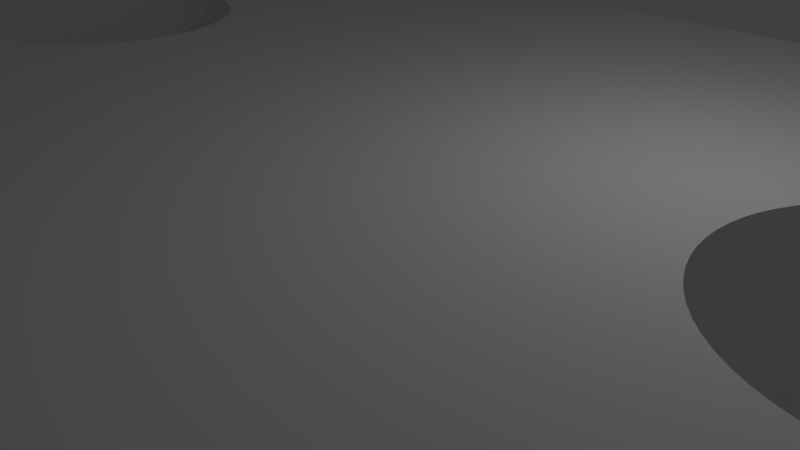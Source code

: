 # Source: beltclampb.blend  (saved by Blender 2.79.0; exported with 4.5.12 LTS)
import bpy
from mathutils import Matrix  # noqa: F401  (used for matrix-valued properties, if any)

bpy.ops.wm.read_factory_settings(use_empty=True)
scene = bpy.context.scene
scene.name = 'Scene'

# ---- collections
col_collection_1 = bpy.data.collections.new('Collection 1'); scene.collection.children.link(col_collection_1)

# ---- materials (node trees are filled in below, after node groups)
mat_material = bpy.data.materials.new('Material')
mat_material.alpha_threshold = 0.0
mat_material.use_transparent_shadow = False
mat_material.roughness = 0.5
mat_material.line_color = (0.0, 0.0, 0.0, 1.0)

# ---- material node trees

# ---- world
world_world = bpy.data.worlds.new('World'); scene.world = world_world
world_world.color = (0.05088, 0.05088, 0.05088)
world_world.use_sun_shadow = False
world_world.sun_shadow_jitter_overblur = 0.0
world_world.cycles.sampling_method = 'MANUAL'

# ---- cameras
cam_camera = bpy.data.cameras.new('Camera')
cam_camera.clip_end = 100.0
cam_camera.lens = 35.0
cam_camera.sensor_width = 32.0
cam_camera.sensor_height = 18.0
cam_camera.ortho_scale = 7.314
cam_camera.dof.focus_distance = 0.0
cam_camera.dof.aperture_fstop = 128.0

# ---- lights
light_lamp = bpy.data.lights.new('Lamp', 'POINT')
light_lamp.transmission_factor = 0.0
light_lamp.cutoff_distance = 30.0
light_lamp.energy = 100.0
light_lamp.shadow_buffer_clip_start = 1.001
light_lamp.shadow_soft_size = 0.1
light_lamp.shadow_maximum_resolution = 0.006
light_lamp.use_absolute_resolution = True

# ---- meshes
me_cube = bpy.data.meshes.new('Cube')
me_cube.from_pydata([(1.0, 1.0, -1.0), (1.0, -1.0, -1.0), (-1.0, -1.0, -1.0), (-1.0, 1.0, -1.0), (1.0, 1.0, 1.0), (1.0, -1.0, 1.0), (-1.0, -1.0, 1.0), (-1.0, 1.0, 1.0), (-0.7663, -0.195, -1.0), (-0.7663, -0.195, 1.0), (-0.7774, -0.1708, -1.0), (-0.7774, -0.1708, 1.0), (-0.6004, -0.306, -1.0), (-0.6004, -0.306, 1.0), (-0.619, -0.3075, -1.0), (-0.619, -0.3075, 1.0), (-0.7537, -0.2174, -1.0), (-0.7537, -0.2174, 1.0), (-0.6377, -0.306, -1.0), (-0.6377, -0.306, 1.0), (-0.6004, 0.306, -1.0), (-0.6004, 0.306, 1.0), (-0.5819, 0.3015, -1.0), (-0.5819, 0.3015, 1.0), (-0.4511, 0.1449, -1.0), (-0.4511, 0.1449, 1.0), (-0.4607, 0.1708, -1.0), (-0.4607, 0.1708, 1.0), (-0.619, 0.3075, -1.0), (-0.619, 0.3075, 1.0), (-0.4718, 0.195, -1.0), (-0.4718, 0.195, 1.0), (-0.6743, -0.2942, -1.0), (-0.6743, -0.2942, 1.0), (-0.8013, -0.08925, -1.0), (-0.8013, -0.08925, 1.0), (-0.6562, -0.3015, -1.0), (-0.6562, -0.3015, 1.0), (-0.6919, -0.2841, -1.0), (-0.6919, -0.2841, 1.0), (-0.5819, -0.3015, -1.0), (-0.5819, -0.3015, 1.0), (-0.5293, -0.2712, -1.0), (-0.5293, -0.2712, 1.0), (-0.5462, -0.2841, -1.0), (-0.5462, -0.2841, 1.0), (-0.5638, -0.2942, -1.0), (-0.5638, -0.2942, 1.0), (-0.787, -0.1449, -1.0), (-0.787, -0.1449, 1.0), (-0.795, -0.1177, -1.0), (-0.795, -0.1177, 1.0), (-0.8059, -0.05998, -1.0), (-0.8059, -0.05998, 1.0), (-0.8086, -0.03014, -1.0), (-0.8086, -0.03014, 1.0), (-0.4844, 0.2174, -1.0), (-0.4844, 0.2174, 1.0), (-0.4982, 0.2377, -1.0), (-0.4982, 0.2377, 1.0), (-0.5638, 0.2942, -1.0), (-0.5638, 0.2942, 1.0), (-0.5132, 0.2556, -1.0), (-0.5132, 0.2556, 1.0), (-0.7399, -0.2377, -1.0), (-0.7399, -0.2377, 1.0), (-0.7249, -0.2556, -1.0), (-0.7249, -0.2556, 1.0), (-0.7088, -0.2712, -1.0), (-0.7088, -0.2712, 1.0), (-0.4844, -0.2174, -1.0), (-0.4844, -0.2174, 1.0), (-0.4982, -0.2377, -1.0), (-0.4982, -0.2377, 1.0), (-0.5132, -0.2556, -1.0), (-0.5132, -0.2556, 1.0), (-0.6377, 0.306, -1.0), (-0.6377, 0.306, 1.0), (-0.6562, 0.3015, -1.0), (-0.6562, 0.3015, 1.0), (-0.4431, -0.1177, -1.0), (-0.4431, -0.1177, 1.0), (-0.4368, -0.08925, -1.0), (-0.4368, -0.08925, 1.0), (-0.7774, 0.1708, -1.0), (-0.7774, 0.1708, 1.0), (-0.787, 0.1449, -1.0), (-0.787, 0.1449, 1.0), (-0.8059, 0.05998, -1.0), (-0.8059, 0.05998, 1.0), (-0.7663, 0.195, -1.0), (-0.7663, 0.195, 1.0), (-0.7537, 0.2174, -1.0), (-0.7537, 0.2174, 1.0), (-0.7399, 0.2377, -1.0), (-0.7399, 0.2377, 1.0), (-0.6919, 0.2841, -1.0), (-0.6919, 0.2841, 1.0), (-0.7088, 0.2712, -1.0), (-0.7088, 0.2712, 1.0), (-0.795, 0.1177, -1.0), (-0.795, 0.1177, 1.0), (-0.8013, 0.08925, -1.0), (-0.8013, 0.08925, 1.0), (-0.8086, 0.03014, -1.0), (-0.8086, 0.03014, 1.0), (-0.8095, -1.429e-07, -1.0), (-0.8095, -1.429e-07, 1.0), (-0.6743, 0.2942, -1.0), (-0.6743, 0.2942, 1.0), (-0.4286, -5.009e-08, -1.0), (-0.4286, -5.009e-08, 1.0), (-0.4607, -0.1708, -1.0), (-0.4607, -0.1708, 1.0), (-0.4718, -0.195, -1.0), (-0.4718, -0.195, 1.0), (-0.4295, 0.03014, -1.0), (-0.4295, 0.03014, 1.0), (-0.4431, 0.1177, -1.0), (-0.4431, 0.1177, 1.0), (-0.7249, 0.2556, -1.0), (-0.7249, 0.2556, 1.0), (-0.5462, 0.2841, -1.0), (-0.5462, 0.2841, 1.0), (-0.4368, 0.08925, -1.0), (-0.4368, 0.08925, 1.0), (-0.4322, -0.05998, -1.0), (-0.4322, -0.05998, 1.0), (-0.4511, -0.1449, -1.0), (-0.4511, -0.1449, 1.0), (-0.4295, -0.03014, -1.0), (-0.4295, -0.03014, 1.0), (-0.4322, 0.05998, -1.0), (-0.4322, 0.05998, 1.0), (-0.5293, 0.2712, -1.0), (-0.5293, 0.2712, 1.0), (0.4718, -0.195, 1.0), (0.4718, -0.195, -1.0), (0.4607, -0.1708, 1.0), (0.4607, -0.1708, -1.0), (0.6377, -0.306, 1.0), (0.6377, -0.306, -1.0), (0.619, -0.3075, 1.0), (0.619, -0.3075, -1.0), (0.4844, -0.2174, 1.0), (0.4844, -0.2174, -1.0), (0.6004, -0.306, 1.0), (0.6004, -0.306, -1.0), (0.6377, 0.306, 1.0), (0.6377, 0.306, -1.0), (0.6562, 0.3015, 1.0), (0.6562, 0.3015, -1.0), (0.787, 0.1449, 1.0), (0.787, 0.1449, -1.0), (0.7774, 0.1708, 1.0), (0.7774, 0.1708, -1.0), (0.619, 0.3075, 1.0), (0.619, 0.3075, -1.0), (0.7663, 0.195, 1.0), (0.7663, 0.195, -1.0), (0.5638, -0.2942, 1.0), (0.5638, -0.2942, -1.0), (0.4368, -0.08925, 1.0), (0.4368, -0.08925, -1.0), (0.5819, -0.3015, 1.0), (0.5819, -0.3015, -1.0), (0.5462, -0.2841, 1.0), (0.5462, -0.2841, -1.0), (0.6562, -0.3015, 1.0), (0.6562, -0.3015, -1.0), (0.7088, -0.2712, 1.0), (0.7088, -0.2712, -1.0), (0.6919, -0.2841, 1.0), (0.6919, -0.2841, -1.0), (0.6743, -0.2942, 1.0), (0.6743, -0.2942, -1.0), (0.4511, -0.1449, 1.0), (0.4511, -0.1449, -1.0), (0.4431, -0.1177, 1.0), (0.4431, -0.1177, -1.0), (0.4322, -0.05998, 1.0), (0.4322, -0.05998, -1.0), (0.4295, -0.03014, 1.0), (0.4295, -0.03014, -1.0), (0.7537, 0.2174, 1.0), (0.7537, 0.2174, -1.0), (0.7399, 0.2377, 1.0), (0.7399, 0.2377, -1.0), (0.6743, 0.2942, 1.0), (0.6743, 0.2942, -1.0), (0.7249, 0.2556, 1.0), (0.7249, 0.2556, -1.0), (0.4982, -0.2377, 1.0), (0.4982, -0.2377, -1.0), (0.5132, -0.2556, 1.0), (0.5132, -0.2556, -1.0), (0.5293, -0.2712, 1.0), (0.5293, -0.2712, -1.0), (0.7537, -0.2174, 1.0), (0.7537, -0.2174, -1.0), (0.7399, -0.2377, 1.0), (0.7399, -0.2377, -1.0), (0.7249, -0.2556, 1.0), (0.7249, -0.2556, -1.0), (0.6004, 0.306, 1.0), (0.6004, 0.306, -1.0), (0.5819, 0.3015, 1.0), (0.5819, 0.3015, -1.0), (0.795, -0.1177, 1.0), (0.795, -0.1177, -1.0), (0.8013, -0.08925, 1.0), (0.8013, -0.08925, -1.0), (0.4607, 0.1708, 1.0), (0.4607, 0.1708, -1.0), (0.4511, 0.1449, 1.0), (0.4511, 0.1449, -1.0), (0.4322, 0.05998, 1.0), (0.4322, 0.05998, -1.0), (0.4718, 0.195, 1.0), (0.4718, 0.195, -1.0), (0.4844, 0.2174, 1.0), (0.4844, 0.2174, -1.0), (0.4982, 0.2377, 1.0), (0.4982, 0.2377, -1.0), (0.5462, 0.2841, 1.0), (0.5462, 0.2841, -1.0), (0.5293, 0.2712, 1.0), (0.5293, 0.2712, -1.0), (0.4431, 0.1177, 1.0), (0.4431, 0.1177, -1.0), (0.4368, 0.08925, 1.0), (0.4368, 0.08925, -1.0), (0.4295, 0.03014, 1.0), (0.4295, 0.03014, -1.0), (0.4286, -1.429e-07, 1.0), (0.4286, -1.429e-07, -1.0), (0.5638, 0.2942, 1.0), (0.5638, 0.2942, -1.0), (0.8095, -5.009e-08, 1.0), (0.8095, -5.009e-08, -1.0), (0.7774, -0.1708, 1.0), (0.7774, -0.1708, -1.0), (0.7663, -0.195, 1.0), (0.7663, -0.195, -1.0), (0.8086, 0.03014, 1.0), (0.8086, 0.03014, -1.0), (0.795, 0.1177, 1.0), (0.795, 0.1177, -1.0), (0.5132, 0.2556, 1.0), (0.5132, 0.2556, -1.0), (0.6919, 0.2841, 1.0), (0.6919, 0.2841, -1.0), (0.8013, 0.08925, 1.0), (0.8013, 0.08925, -1.0), (0.8059, -0.05998, 1.0), (0.8059, -0.05998, -1.0), (0.787, -0.1449, 1.0), (0.787, -0.1449, -1.0), (0.8086, -0.03014, 1.0), (0.8086, -0.03014, -1.0), (0.8059, 0.05998, 1.0), (0.8059, 0.05998, -1.0), (0.7088, 0.2712, 1.0), (0.7088, 0.2712, -1.0)], [], [(0, 110, 116, 132, 124, 118, 24, 26, 30, 56, 58, 62, 134, 122, 60, 22, 20, 28, 76, 78, 108, 96, 98, 120, 94, 92, 90, 84, 86, 100, 102, 88, 104, 106, 2, 3), (4, 7, 6, 107, 105, 89, 103, 101, 87, 85, 91, 93, 95, 121, 99, 97, 109, 79, 77, 29, 21, 23, 61, 123, 135, 63, 59, 57, 31, 27, 25, 119, 125, 133, 117, 111, 234, 232, 216, 230, 228, 214, 212, 218, 220, 222, 248, 226, 224, 236, 206, 204, 156, 148, 150, 188, 250, 262, 190, 186, 184, 158, 154, 152, 246, 252, 260, 244, 238), (0, 4, 5, 1), (1, 5, 6, 2), (2, 6, 7, 3), (4, 0, 3, 7), (8, 9, 17, 16), (66, 67, 69, 68), (62, 63, 135, 134), (18, 19, 15, 14), (46, 47, 45, 44), (116, 117, 133, 132), (56, 57, 59, 58), (44, 45, 43, 42), (54, 55, 53, 52), (114, 115, 113, 112), (122, 123, 61, 60), (96, 97, 99, 98), (40, 41, 47, 46), (26, 27, 31, 30), (20, 21, 29, 28), (126, 127, 131, 130), (130, 131, 111, 110), (110, 111, 117, 116), (32, 33, 37, 36), (104, 105, 107, 106), (86, 87, 101, 100), (52, 53, 35, 34), (128, 129, 81, 80), (120, 121, 95, 94), (76, 77, 79, 78), (10, 11, 9, 8), (88, 89, 105, 104), (80, 81, 83, 82), (92, 93, 91, 90), (5, 111, 131, 127, 83, 81, 129, 113, 115, 71, 73, 75, 43, 45, 47, 41, 13, 15, 19, 37, 33, 39, 69, 67, 65, 17, 9, 11, 49, 51, 35, 53, 55, 107, 6), (50, 51, 49, 48), (124, 125, 119, 118), (90, 91, 85, 84), (68, 69, 39, 38), (74, 75, 73, 72), (22, 23, 21, 20), (34, 35, 51, 50), (98, 99, 121, 120), (112, 113, 129, 128), (58, 59, 63, 62), (134, 135, 123, 122), (24, 25, 27, 26), (118, 119, 25, 24), (108, 109, 97, 96), (38, 39, 33, 32), (84, 85, 87, 86), (72, 73, 71, 70), (132, 133, 125, 124), (78, 79, 109, 108), (30, 31, 57, 56), (42, 43, 75, 74), (2, 106, 54, 52, 34, 50, 48, 10, 8, 16, 64, 66, 68, 38, 32, 36, 18, 14, 12, 40, 46, 44, 42, 74, 72, 70, 114, 112, 128, 80, 82, 126, 130, 110, 235, 183, 181, 163, 179, 177, 139, 137, 145, 193, 195, 197, 167, 161, 165, 147, 143, 141, 169, 175, 173, 171, 203, 201, 199, 243, 241, 257, 209, 211, 255, 259, 239, 1), (102, 103, 89, 88), (14, 15, 13, 12), (36, 37, 19, 18), (60, 61, 23, 22), (82, 83, 127, 126), (64, 65, 67, 66), (16, 17, 65, 64), (28, 29, 77, 76), (70, 71, 115, 114), (12, 13, 41, 40), (106, 107, 55, 54), (48, 49, 11, 10), (100, 101, 103, 102), (94, 95, 93, 92), (137, 136, 144, 145), (1, 239, 245, 261, 253, 247, 153, 155, 159, 185, 187, 191, 263, 251, 189, 151, 149, 157, 205, 207, 237, 225, 227, 249, 223, 221, 219, 213, 215, 229, 231, 217, 233, 235, 110, 0), (195, 194, 196, 197), (191, 190, 262, 263), (147, 146, 142, 143), (175, 174, 172, 173), (245, 244, 260, 261), (185, 184, 186, 187), (173, 172, 170, 171), (183, 182, 180, 181), (243, 242, 240, 241), (251, 250, 188, 189), (225, 224, 226, 227), (169, 168, 174, 175), (155, 154, 158, 159), (149, 148, 156, 157), (255, 254, 258, 259), (259, 258, 238, 239), (239, 238, 244, 245), (161, 160, 164, 165), (233, 232, 234, 235), (215, 214, 228, 229), (181, 180, 162, 163), (257, 256, 208, 209), (249, 248, 222, 223), (205, 204, 206, 207), (139, 138, 136, 137), (217, 216, 232, 233), (209, 208, 210, 211), (221, 220, 218, 219), (238, 258, 254, 210, 208, 256, 240, 242, 198, 200, 202, 170, 172, 174, 168, 140, 142, 146, 164, 160, 166, 196, 194, 192, 144, 136, 138, 176, 178, 162, 180, 182, 234, 111, 5, 4), (179, 178, 176, 177), (253, 252, 246, 247), (219, 218, 212, 213), (197, 196, 166, 167), (203, 202, 200, 201), (151, 150, 148, 149), (163, 162, 178, 179), (227, 226, 248, 249), (241, 240, 256, 257), (187, 186, 190, 191), (263, 262, 250, 251), (153, 152, 154, 155), (247, 246, 152, 153), (237, 236, 224, 225), (167, 166, 160, 161), (213, 212, 214, 215), (201, 200, 198, 199), (261, 260, 252, 253), (207, 206, 236, 237), (159, 158, 184, 185), (171, 170, 202, 203), (231, 230, 216, 217), (143, 142, 140, 141), (165, 164, 146, 147), (189, 188, 150, 151), (211, 210, 254, 255), (193, 192, 194, 195), (145, 144, 192, 193), (157, 156, 204, 205), (199, 198, 242, 243), (141, 140, 168, 169), (235, 234, 182, 183), (177, 176, 138, 139), (229, 228, 230, 231), (223, 222, 220, 221)])
me_cube.materials.append(mat_material)
me_cube.use_remesh_preserve_volume = False
me_cube.use_remesh_preserve_attributes = False
me_cube.use_mirror_vertex_groups = False
me_cube.update()

# ---- objects
ob_cube = bpy.data.objects.new('Cube', me_cube)
ob_lamp = bpy.data.objects.new('Lamp', light_lamp)
ob_camera = bpy.data.objects.new('Camera', cam_camera)

# ---- transforms, parenting, visibility, modifiers, constraints
ob_cube.location = (0.0, 0.0, 0.0)
ob_cube.scale = (10.5, 6.505, 2.0)
ob_cube.lock_rotations_4d = False
ob_cube.empty_display_type = 'ARROWS'
ob_cube.lineart.crease_threshold = 0.0
ob_lamp.location = (4.076, 1.005, 5.904)
ob_lamp.rotation_euler = (0.6503, 0.05522, 1.866)
ob_lamp.lock_rotations_4d = False
ob_lamp.empty_display_type = 'ARROWS'
ob_lamp.color = (0.0, 0.0, 0.0, 0.0)
ob_lamp.lineart.crease_threshold = 0.0
ob_camera.location = (7.481, -6.508, 5.344)
ob_camera.rotation_euler = (1.109, 0.0, 0.8149)
ob_camera.lock_rotations_4d = False
ob_camera.empty_display_type = 'ARROWS'
ob_camera.color = (0.0, 0.0, 0.0, 0.0)
ob_camera.display_type = 'WIRE'
ob_camera.lineart.crease_threshold = 0.0

# ---- collection membership
col_collection_1.objects.link(ob_cube)
col_collection_1.objects.link(ob_lamp)
col_collection_1.objects.link(ob_camera)

# ---- scene / render settings (as saved in the file)
scene.camera = ob_camera
scene.frame_start = 1; scene.frame_end = 250; scene.frame_set(1)
scene.render.engine = 'BLENDER_EEVEE_NEXT'
scene.render.resolution_percentage = 50
scene.render.dither_intensity = 0.0
scene.cycles.use_denoising = False
scene.cycles.samples = 128
scene.cycles.sampling_pattern = 'TABULATED_SOBOL'
scene.cycles.use_adaptive_sampling = False
scene.cycles.use_light_tree = False
scene.cycles.blur_glossy = 0.0
scene.cycles.sample_clamp_indirect = 0.0
scene.view_settings.view_transform = 'Standard'
bpy.context.view_layer.update()
